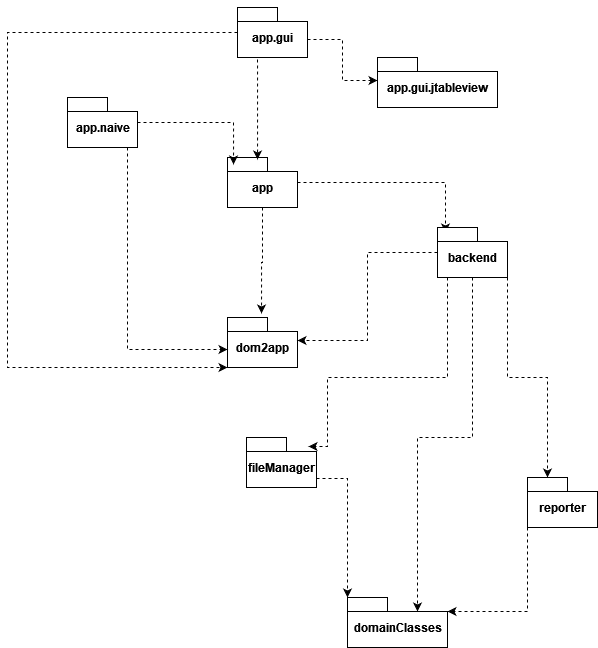

The diagram above was exported from draw.io. Its source (the exported page's mxGraphModel, read from the mxfile embedded in the PNG):
<mxGraphModel dx="781" dy="1111" grid="1" gridSize="10" guides="1" tooltips="1" connect="1" arrows="1" fold="1" page="1" pageScale="1" pageWidth="827" pageHeight="1169" math="0" shadow="0">
  <root>
    <mxCell id="WIyWlLk6GJQsqaUBKTNV-0" />
    <mxCell id="WIyWlLk6GJQsqaUBKTNV-1" parent="WIyWlLk6GJQsqaUBKTNV-0" />
    <mxCell id="SHPdB8xjZGG-anJxV52d-15" style="edgeStyle=orthogonalEdgeStyle;rounded=0;orthogonalLoop=1;jettySize=auto;html=1;entryX=0.114;entryY=0.1;entryDx=0;entryDy=0;entryPerimeter=0;dashed=1;" edge="1" parent="WIyWlLk6GJQsqaUBKTNV-1" source="SHPdB8xjZGG-anJxV52d-0" target="SHPdB8xjZGG-anJxV52d-5">
      <mxGeometry relative="1" as="geometry" />
    </mxCell>
    <mxCell id="SHPdB8xjZGG-anJxV52d-16" style="edgeStyle=orthogonalEdgeStyle;rounded=0;orthogonalLoop=1;jettySize=auto;html=1;entryX=0.486;entryY=-0.08;entryDx=0;entryDy=0;entryPerimeter=0;dashed=1;" edge="1" parent="WIyWlLk6GJQsqaUBKTNV-1" source="SHPdB8xjZGG-anJxV52d-0" target="SHPdB8xjZGG-anJxV52d-2">
      <mxGeometry relative="1" as="geometry" />
    </mxCell>
    <mxCell id="SHPdB8xjZGG-anJxV52d-0" value="&lt;div&gt;app&lt;/div&gt;" style="shape=folder;fontStyle=1;spacingTop=10;tabWidth=40;tabHeight=14;tabPosition=left;html=1;" vertex="1" parent="WIyWlLk6GJQsqaUBKTNV-1">
      <mxGeometry x="360" y="280" width="70" height="50" as="geometry" />
    </mxCell>
    <mxCell id="SHPdB8xjZGG-anJxV52d-9" style="edgeStyle=orthogonalEdgeStyle;rounded=0;orthogonalLoop=1;jettySize=auto;html=1;entryX=0.429;entryY=0.04;entryDx=0;entryDy=0;entryPerimeter=0;exitX=0;exitY=0;exitDx=0;exitDy=0;exitPerimeter=0;dashed=1;" edge="1" parent="WIyWlLk6GJQsqaUBKTNV-1" source="SHPdB8xjZGG-anJxV52d-1" target="SHPdB8xjZGG-anJxV52d-0">
      <mxGeometry relative="1" as="geometry">
        <Array as="points">
          <mxPoint x="370" y="180" />
          <mxPoint x="390" y="180" />
        </Array>
      </mxGeometry>
    </mxCell>
    <mxCell id="SHPdB8xjZGG-anJxV52d-13" style="edgeStyle=orthogonalEdgeStyle;rounded=0;orthogonalLoop=1;jettySize=auto;html=1;dashed=1;entryX=0;entryY=0;entryDx=0;entryDy=50;entryPerimeter=0;" edge="1" parent="WIyWlLk6GJQsqaUBKTNV-1" source="SHPdB8xjZGG-anJxV52d-1" target="SHPdB8xjZGG-anJxV52d-2">
      <mxGeometry relative="1" as="geometry">
        <mxPoint x="180" y="490" as="targetPoint" />
        <Array as="points">
          <mxPoint x="140" y="155" />
          <mxPoint x="140" y="490" />
        </Array>
      </mxGeometry>
    </mxCell>
    <mxCell id="SHPdB8xjZGG-anJxV52d-24" style="edgeStyle=orthogonalEdgeStyle;rounded=0;orthogonalLoop=1;jettySize=auto;html=1;exitX=0;exitY=0;exitDx=70;exitDy=32;exitPerimeter=0;entryX=0;entryY=0;entryDx=0;entryDy=23;entryPerimeter=0;dashed=1;" edge="1" parent="WIyWlLk6GJQsqaUBKTNV-1" source="SHPdB8xjZGG-anJxV52d-1" target="SHPdB8xjZGG-anJxV52d-3">
      <mxGeometry relative="1" as="geometry" />
    </mxCell>
    <mxCell id="SHPdB8xjZGG-anJxV52d-1" value="app.gui" style="shape=folder;fontStyle=1;spacingTop=10;tabWidth=40;tabHeight=14;tabPosition=left;html=1;" vertex="1" parent="WIyWlLk6GJQsqaUBKTNV-1">
      <mxGeometry x="370" y="130" width="70" height="50" as="geometry" />
    </mxCell>
    <mxCell id="SHPdB8xjZGG-anJxV52d-2" value="dom2app" style="shape=folder;fontStyle=1;spacingTop=10;tabWidth=40;tabHeight=14;tabPosition=left;html=1;" vertex="1" parent="WIyWlLk6GJQsqaUBKTNV-1">
      <mxGeometry x="360" y="440" width="70" height="50" as="geometry" />
    </mxCell>
    <mxCell id="SHPdB8xjZGG-anJxV52d-3" value="app.gui.jtableview" style="shape=folder;fontStyle=1;spacingTop=10;tabWidth=40;tabHeight=14;tabPosition=left;html=1;" vertex="1" parent="WIyWlLk6GJQsqaUBKTNV-1">
      <mxGeometry x="510" y="180" width="120" height="50" as="geometry" />
    </mxCell>
    <mxCell id="SHPdB8xjZGG-anJxV52d-10" style="edgeStyle=orthogonalEdgeStyle;rounded=0;orthogonalLoop=1;jettySize=auto;html=1;entryX=0.086;entryY=0.14;entryDx=0;entryDy=0;entryPerimeter=0;dashed=1;" edge="1" parent="WIyWlLk6GJQsqaUBKTNV-1" source="SHPdB8xjZGG-anJxV52d-4" target="SHPdB8xjZGG-anJxV52d-0">
      <mxGeometry relative="1" as="geometry" />
    </mxCell>
    <mxCell id="SHPdB8xjZGG-anJxV52d-11" style="edgeStyle=orthogonalEdgeStyle;rounded=0;orthogonalLoop=1;jettySize=auto;html=1;entryX=0;entryY=0;entryDx=0;entryDy=32;entryPerimeter=0;dashed=1;" edge="1" parent="WIyWlLk6GJQsqaUBKTNV-1" source="SHPdB8xjZGG-anJxV52d-4" target="SHPdB8xjZGG-anJxV52d-2">
      <mxGeometry relative="1" as="geometry">
        <Array as="points">
          <mxPoint x="260" y="472" />
        </Array>
      </mxGeometry>
    </mxCell>
    <mxCell id="SHPdB8xjZGG-anJxV52d-4" value="app.naive" style="shape=folder;fontStyle=1;spacingTop=10;tabWidth=40;tabHeight=14;tabPosition=left;html=1;" vertex="1" parent="WIyWlLk6GJQsqaUBKTNV-1">
      <mxGeometry x="200" y="220" width="70" height="50" as="geometry" />
    </mxCell>
    <mxCell id="SHPdB8xjZGG-anJxV52d-17" style="edgeStyle=orthogonalEdgeStyle;rounded=0;orthogonalLoop=1;jettySize=auto;html=1;entryX=0;entryY=0;entryDx=70;entryDy=23;entryPerimeter=0;dashed=1;" edge="1" parent="WIyWlLk6GJQsqaUBKTNV-1" source="SHPdB8xjZGG-anJxV52d-5" target="SHPdB8xjZGG-anJxV52d-2">
      <mxGeometry relative="1" as="geometry" />
    </mxCell>
    <mxCell id="SHPdB8xjZGG-anJxV52d-18" style="edgeStyle=orthogonalEdgeStyle;rounded=0;orthogonalLoop=1;jettySize=auto;html=1;entryX=0;entryY=0;entryDx=70;entryDy=14;entryPerimeter=0;dashed=1;" edge="1" parent="WIyWlLk6GJQsqaUBKTNV-1" source="SHPdB8xjZGG-anJxV52d-5" target="SHPdB8xjZGG-anJxV52d-6">
      <mxGeometry relative="1" as="geometry" />
    </mxCell>
    <mxCell id="SHPdB8xjZGG-anJxV52d-19" style="edgeStyle=orthogonalEdgeStyle;rounded=0;orthogonalLoop=1;jettySize=auto;html=1;dashed=1;entryX=0.886;entryY=0.18;entryDx=0;entryDy=0;entryPerimeter=0;" edge="1" parent="WIyWlLk6GJQsqaUBKTNV-1" source="SHPdB8xjZGG-anJxV52d-5" target="SHPdB8xjZGG-anJxV52d-7">
      <mxGeometry relative="1" as="geometry">
        <Array as="points">
          <mxPoint x="580" y="500" />
          <mxPoint x="460" y="500" />
          <mxPoint x="460" y="569" />
        </Array>
      </mxGeometry>
    </mxCell>
    <mxCell id="SHPdB8xjZGG-anJxV52d-21" style="edgeStyle=orthogonalEdgeStyle;rounded=0;orthogonalLoop=1;jettySize=auto;html=1;exitX=0;exitY=0;exitDx=70;exitDy=50;exitPerimeter=0;entryX=0;entryY=0;entryDx=20;entryDy=0;entryPerimeter=0;dashed=1;" edge="1" parent="WIyWlLk6GJQsqaUBKTNV-1" source="SHPdB8xjZGG-anJxV52d-5" target="SHPdB8xjZGG-anJxV52d-8">
      <mxGeometry relative="1" as="geometry" />
    </mxCell>
    <mxCell id="SHPdB8xjZGG-anJxV52d-5" value="&lt;div&gt;backend&lt;/div&gt;" style="shape=folder;fontStyle=1;spacingTop=10;tabWidth=40;tabHeight=14;tabPosition=left;html=1;" vertex="1" parent="WIyWlLk6GJQsqaUBKTNV-1">
      <mxGeometry x="570" y="350" width="70" height="50" as="geometry" />
    </mxCell>
    <mxCell id="SHPdB8xjZGG-anJxV52d-6" value="&lt;div&gt;domainClasses&lt;/div&gt;" style="shape=folder;fontStyle=1;spacingTop=10;tabWidth=40;tabHeight=14;tabPosition=left;html=1;" vertex="1" parent="WIyWlLk6GJQsqaUBKTNV-1">
      <mxGeometry x="480" y="720" width="100" height="50" as="geometry" />
    </mxCell>
    <mxCell id="SHPdB8xjZGG-anJxV52d-20" style="edgeStyle=orthogonalEdgeStyle;rounded=0;orthogonalLoop=1;jettySize=auto;html=1;exitX=0;exitY=0;exitDx=70;exitDy=41;exitPerimeter=0;entryX=0;entryY=0;entryDx=0;entryDy=0;entryPerimeter=0;dashed=1;" edge="1" parent="WIyWlLk6GJQsqaUBKTNV-1" source="SHPdB8xjZGG-anJxV52d-7" target="SHPdB8xjZGG-anJxV52d-6">
      <mxGeometry relative="1" as="geometry" />
    </mxCell>
    <mxCell id="SHPdB8xjZGG-anJxV52d-7" value="&lt;div&gt;fileManager&lt;/div&gt;" style="shape=folder;fontStyle=1;spacingTop=10;tabWidth=40;tabHeight=14;tabPosition=left;html=1;" vertex="1" parent="WIyWlLk6GJQsqaUBKTNV-1">
      <mxGeometry x="379" y="560" width="70" height="50" as="geometry" />
    </mxCell>
    <mxCell id="SHPdB8xjZGG-anJxV52d-22" style="edgeStyle=orthogonalEdgeStyle;rounded=0;orthogonalLoop=1;jettySize=auto;html=1;exitX=0;exitY=0;exitDx=0;exitDy=50;exitPerimeter=0;entryX=0;entryY=0;entryDx=100;entryDy=14;entryPerimeter=0;dashed=1;" edge="1" parent="WIyWlLk6GJQsqaUBKTNV-1" source="SHPdB8xjZGG-anJxV52d-8" target="SHPdB8xjZGG-anJxV52d-6">
      <mxGeometry relative="1" as="geometry" />
    </mxCell>
    <mxCell id="SHPdB8xjZGG-anJxV52d-8" value="reporter" style="shape=folder;fontStyle=1;spacingTop=10;tabWidth=40;tabHeight=14;tabPosition=left;html=1;" vertex="1" parent="WIyWlLk6GJQsqaUBKTNV-1">
      <mxGeometry x="660" y="600" width="70" height="50" as="geometry" />
    </mxCell>
  </root>
</mxGraphModel>